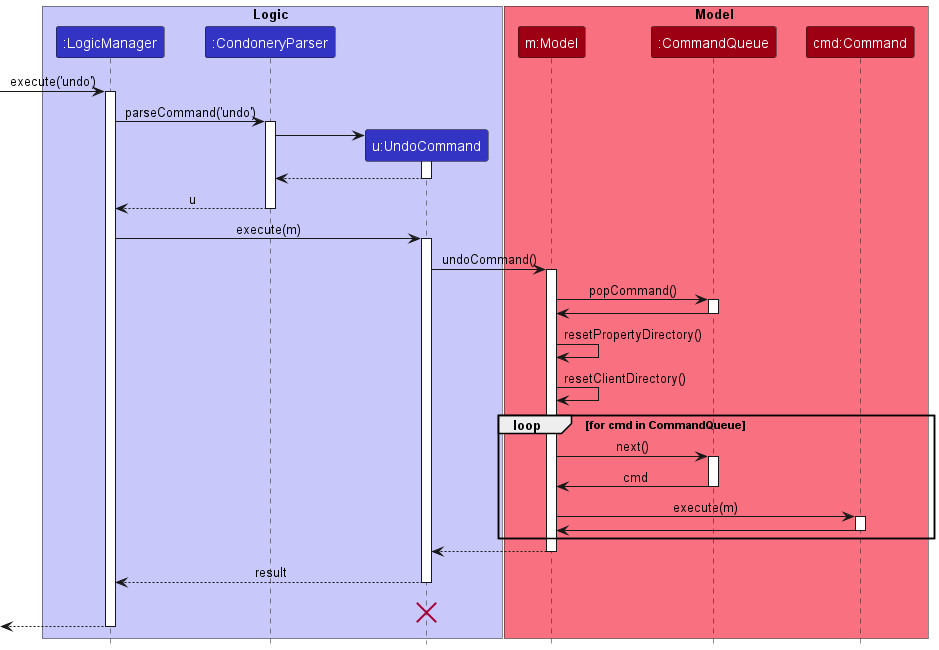

The diagram above was rendered by PlantUML. Its source (embedded in the PNG):
@startuml
!include style.puml

box Logic LOGIC_COLOR_T1
participant ":LogicManager" as LogicManager LOGIC_COLOR
participant ":CondoneryParser" as CondoneryParser LOGIC_COLOR
participant "u:UndoCommand" as UndoCommand LOGIC_COLOR
end box

box Model MODEL_COLOR_T1
participant "m:Model" as Model MODEL_COLOR
participant ":CommandQueue" as CommandQueue MODEL_COLOR
participant "cmd:Command" as Command MODEL_COLOR
end box
[-> LogicManager : execute('undo')
activate LogicManager

LogicManager -> CondoneryParser : parseCommand('undo')
activate CondoneryParser

create UndoCommand
CondoneryParser -> UndoCommand
activate UndoCommand

UndoCommand --> CondoneryParser
deactivate UndoCommand

CondoneryParser --> LogicManager : u
deactivate CondoneryParser

LogicManager -> UndoCommand : execute(m)
activate UndoCommand

UndoCommand -> Model : undoCommand()
activate Model

Model -> CommandQueue : popCommand()
activate CommandQueue

CommandQueue -> Model
deactivate CommandQueue

Model -> Model : resetPropertyDirectory()
Model -> Model : resetClientDirectory()

loop for cmd in CommandQueue
    Model -> CommandQueue : next()
    activate CommandQueue
    CommandQueue -> Model : cmd
    deactivate CommandQueue
    Model -> Command : execute(m)
    activate Command
    Command -> Model
    deactivate Command
end
Model --> UndoCommand
deactivate Model

UndoCommand --> LogicManager : result
deactivate UndoCommand
UndoCommand -[hidden]-> LogicManager : result
destroy UndoCommand

[<--LogicManager
deactivate LogicManager
@enduml